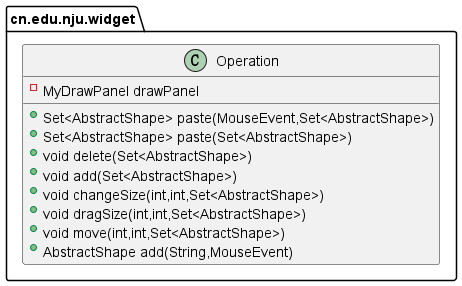

The diagram above was rendered by PlantUML. Its source (embedded in the PNG):
@startuml
class cn.edu.nju.widget.Operation {
- MyDrawPanel drawPanel
+ Set<AbstractShape> paste(MouseEvent,Set<AbstractShape>)
+ Set<AbstractShape> paste(Set<AbstractShape>)
+ void delete(Set<AbstractShape>)
+ void add(Set<AbstractShape>)
+ void changeSize(int,int,Set<AbstractShape>)
+ void dragSize(int,int,Set<AbstractShape>)
+ void move(int,int,Set<AbstractShape>)
+ AbstractShape add(String,MouseEvent)
}
@enduml